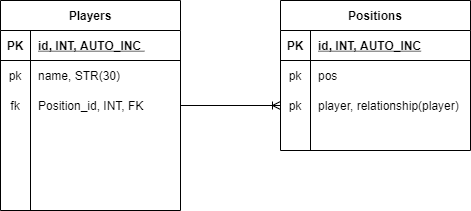

The diagram above was exported from draw.io. Its source (the exported page's mxGraphModel, read from the mxfile embedded in the PNG):
<mxGraphModel dx="2378" dy="1429" grid="1" gridSize="10" guides="1" tooltips="1" connect="1" arrows="1" fold="1" page="1" pageScale="1" pageWidth="1100" pageHeight="850" background="#ffffff" math="0" shadow="0">
  <root>
    <mxCell id="0" />
    <mxCell id="1" parent="0" />
    <mxCell id="7KgJ6h-IceU1PDKFu76q-1" value="Players" style="shape=table;startSize=30;container=1;collapsible=1;childLayout=tableLayout;fixedRows=1;rowLines=0;fontStyle=1;align=center;resizeLast=1;" parent="1" vertex="1">
      <mxGeometry x="-220" y="-492" width="180" height="210" as="geometry" />
    </mxCell>
    <mxCell id="7KgJ6h-IceU1PDKFu76q-2" value="" style="shape=partialRectangle;collapsible=0;dropTarget=0;pointerEvents=0;fillColor=none;top=0;left=0;bottom=1;right=0;points=[[0,0.5],[1,0.5]];portConstraint=eastwest;" parent="7KgJ6h-IceU1PDKFu76q-1" vertex="1">
      <mxGeometry y="30" width="180" height="30" as="geometry" />
    </mxCell>
    <mxCell id="7KgJ6h-IceU1PDKFu76q-3" value="PK" style="shape=partialRectangle;connectable=0;fillColor=none;top=0;left=0;bottom=0;right=0;fontStyle=1;overflow=hidden;" parent="7KgJ6h-IceU1PDKFu76q-2" vertex="1">
      <mxGeometry width="30" height="30" as="geometry" />
    </mxCell>
    <mxCell id="7KgJ6h-IceU1PDKFu76q-4" value="id, INT, AUTO_INC " style="shape=partialRectangle;connectable=0;fillColor=none;top=0;left=0;bottom=0;right=0;align=left;spacingLeft=6;fontStyle=5;overflow=hidden;" parent="7KgJ6h-IceU1PDKFu76q-2" vertex="1">
      <mxGeometry x="30" width="150" height="30" as="geometry" />
    </mxCell>
    <mxCell id="7KgJ6h-IceU1PDKFu76q-5" value="" style="shape=partialRectangle;collapsible=0;dropTarget=0;pointerEvents=0;fillColor=none;top=0;left=0;bottom=0;right=0;points=[[0,0.5],[1,0.5]];portConstraint=eastwest;" parent="7KgJ6h-IceU1PDKFu76q-1" vertex="1">
      <mxGeometry y="60" width="180" height="30" as="geometry" />
    </mxCell>
    <mxCell id="7KgJ6h-IceU1PDKFu76q-6" value="pk" style="shape=partialRectangle;connectable=0;fillColor=none;top=0;left=0;bottom=0;right=0;editable=1;overflow=hidden;" parent="7KgJ6h-IceU1PDKFu76q-5" vertex="1">
      <mxGeometry width="30" height="30" as="geometry" />
    </mxCell>
    <mxCell id="7KgJ6h-IceU1PDKFu76q-7" value="name, STR(30)" style="shape=partialRectangle;connectable=0;fillColor=none;top=0;left=0;bottom=0;right=0;align=left;spacingLeft=6;overflow=hidden;" parent="7KgJ6h-IceU1PDKFu76q-5" vertex="1">
      <mxGeometry x="30" width="150" height="30" as="geometry" />
    </mxCell>
    <mxCell id="7KgJ6h-IceU1PDKFu76q-8" value="" style="shape=partialRectangle;collapsible=0;dropTarget=0;pointerEvents=0;fillColor=none;top=0;left=0;bottom=0;right=0;points=[[0,0.5],[1,0.5]];portConstraint=eastwest;" parent="7KgJ6h-IceU1PDKFu76q-1" vertex="1">
      <mxGeometry y="90" width="180" height="30" as="geometry" />
    </mxCell>
    <mxCell id="7KgJ6h-IceU1PDKFu76q-9" value="" style="shape=partialRectangle;connectable=0;fillColor=none;top=0;left=0;bottom=0;right=0;editable=1;overflow=hidden;" parent="7KgJ6h-IceU1PDKFu76q-8" vertex="1">
      <mxGeometry width="30" height="30" as="geometry" />
    </mxCell>
    <mxCell id="7KgJ6h-IceU1PDKFu76q-10" value="Position_id, INT, FK" style="shape=partialRectangle;connectable=0;fillColor=none;top=0;left=0;bottom=0;right=0;align=left;spacingLeft=6;overflow=hidden;" parent="7KgJ6h-IceU1PDKFu76q-8" vertex="1">
      <mxGeometry x="30" width="150" height="30" as="geometry" />
    </mxCell>
    <mxCell id="7KgJ6h-IceU1PDKFu76q-11" value="" style="shape=partialRectangle;collapsible=0;dropTarget=0;pointerEvents=0;fillColor=none;top=0;left=0;bottom=0;right=0;points=[[0,0.5],[1,0.5]];portConstraint=eastwest;" parent="7KgJ6h-IceU1PDKFu76q-1" vertex="1">
      <mxGeometry y="120" width="180" height="30" as="geometry" />
    </mxCell>
    <mxCell id="7KgJ6h-IceU1PDKFu76q-12" value="" style="shape=partialRectangle;connectable=0;fillColor=none;top=0;left=0;bottom=0;right=0;editable=1;overflow=hidden;" parent="7KgJ6h-IceU1PDKFu76q-11" vertex="1">
      <mxGeometry width="30" height="30" as="geometry" />
    </mxCell>
    <mxCell id="7KgJ6h-IceU1PDKFu76q-13" value="" style="shape=partialRectangle;connectable=0;fillColor=none;top=0;left=0;bottom=0;right=0;align=left;spacingLeft=6;overflow=hidden;" parent="7KgJ6h-IceU1PDKFu76q-11" vertex="1">
      <mxGeometry x="30" width="150" height="30" as="geometry" />
    </mxCell>
    <mxCell id="7KgJ6h-IceU1PDKFu76q-40" value="Positions" style="shape=table;startSize=30;container=1;collapsible=1;childLayout=tableLayout;fixedRows=1;rowLines=0;fontStyle=1;align=center;resizeLast=1;" parent="1" vertex="1">
      <mxGeometry x="60" y="-492" width="190" height="150" as="geometry" />
    </mxCell>
    <mxCell id="7KgJ6h-IceU1PDKFu76q-41" value="" style="shape=partialRectangle;collapsible=0;dropTarget=0;pointerEvents=0;fillColor=none;top=0;left=0;bottom=1;right=0;points=[[0,0.5],[1,0.5]];portConstraint=eastwest;" parent="7KgJ6h-IceU1PDKFu76q-40" vertex="1">
      <mxGeometry y="30" width="190" height="30" as="geometry" />
    </mxCell>
    <mxCell id="7KgJ6h-IceU1PDKFu76q-42" value="PK" style="shape=partialRectangle;connectable=0;fillColor=none;top=0;left=0;bottom=0;right=0;fontStyle=1;overflow=hidden;" parent="7KgJ6h-IceU1PDKFu76q-41" vertex="1">
      <mxGeometry width="30" height="30" as="geometry" />
    </mxCell>
    <mxCell id="7KgJ6h-IceU1PDKFu76q-43" value="id, INT, AUTO_INC" style="shape=partialRectangle;connectable=0;fillColor=none;top=0;left=0;bottom=0;right=0;align=left;spacingLeft=6;fontStyle=5;overflow=hidden;" parent="7KgJ6h-IceU1PDKFu76q-41" vertex="1">
      <mxGeometry x="30" width="160" height="30" as="geometry" />
    </mxCell>
    <mxCell id="7KgJ6h-IceU1PDKFu76q-44" value="" style="shape=partialRectangle;collapsible=0;dropTarget=0;pointerEvents=0;fillColor=none;top=0;left=0;bottom=0;right=0;points=[[0,0.5],[1,0.5]];portConstraint=eastwest;" parent="7KgJ6h-IceU1PDKFu76q-40" vertex="1">
      <mxGeometry y="60" width="190" height="30" as="geometry" />
    </mxCell>
    <mxCell id="7KgJ6h-IceU1PDKFu76q-45" value="pk" style="shape=partialRectangle;connectable=0;fillColor=none;top=0;left=0;bottom=0;right=0;editable=1;overflow=hidden;" parent="7KgJ6h-IceU1PDKFu76q-44" vertex="1">
      <mxGeometry width="30" height="30" as="geometry" />
    </mxCell>
    <mxCell id="7KgJ6h-IceU1PDKFu76q-46" value="pos" style="shape=partialRectangle;connectable=0;fillColor=none;top=0;left=0;bottom=0;right=0;align=left;spacingLeft=6;overflow=hidden;" parent="7KgJ6h-IceU1PDKFu76q-44" vertex="1">
      <mxGeometry x="30" width="160" height="30" as="geometry" />
    </mxCell>
    <mxCell id="7KgJ6h-IceU1PDKFu76q-47" value="" style="shape=partialRectangle;collapsible=0;dropTarget=0;pointerEvents=0;fillColor=none;top=0;left=0;bottom=0;right=0;points=[[0,0.5],[1,0.5]];portConstraint=eastwest;" parent="7KgJ6h-IceU1PDKFu76q-40" vertex="1">
      <mxGeometry y="90" width="190" height="30" as="geometry" />
    </mxCell>
    <mxCell id="7KgJ6h-IceU1PDKFu76q-48" value="" style="shape=partialRectangle;connectable=0;fillColor=none;top=0;left=0;bottom=0;right=0;editable=1;overflow=hidden;" parent="7KgJ6h-IceU1PDKFu76q-47" vertex="1">
      <mxGeometry width="30" height="30" as="geometry" />
    </mxCell>
    <mxCell id="7KgJ6h-IceU1PDKFu76q-49" value="" style="shape=partialRectangle;connectable=0;fillColor=none;top=0;left=0;bottom=0;right=0;align=left;spacingLeft=6;overflow=hidden;" parent="7KgJ6h-IceU1PDKFu76q-47" vertex="1">
      <mxGeometry x="30" width="160" height="30" as="geometry" />
    </mxCell>
    <mxCell id="7KgJ6h-IceU1PDKFu76q-50" value="" style="shape=partialRectangle;collapsible=0;dropTarget=0;pointerEvents=0;fillColor=none;top=0;left=0;bottom=0;right=0;points=[[0,0.5],[1,0.5]];portConstraint=eastwest;" parent="7KgJ6h-IceU1PDKFu76q-40" vertex="1">
      <mxGeometry y="120" width="190" height="30" as="geometry" />
    </mxCell>
    <mxCell id="7KgJ6h-IceU1PDKFu76q-51" value="" style="shape=partialRectangle;connectable=0;fillColor=none;top=0;left=0;bottom=0;right=0;editable=1;overflow=hidden;" parent="7KgJ6h-IceU1PDKFu76q-50" vertex="1">
      <mxGeometry width="30" height="30" as="geometry" />
    </mxCell>
    <mxCell id="7KgJ6h-IceU1PDKFu76q-52" value="" style="shape=partialRectangle;connectable=0;fillColor=none;top=0;left=0;bottom=0;right=0;align=left;spacingLeft=6;overflow=hidden;" parent="7KgJ6h-IceU1PDKFu76q-50" vertex="1">
      <mxGeometry x="30" width="160" height="30" as="geometry" />
    </mxCell>
    <mxCell id="KXKKJTk6HH6NhS643Naj-3" value="fk" style="shape=partialRectangle;connectable=0;fillColor=none;top=0;left=0;bottom=0;right=0;editable=1;overflow=hidden;" parent="1" vertex="1">
      <mxGeometry x="-220" y="-402" width="30" height="30" as="geometry" />
    </mxCell>
    <mxCell id="KXKKJTk6HH6NhS643Naj-4" value="" style="edgeStyle=orthogonalEdgeStyle;fontSize=12;html=1;endArrow=ERoneToMany;rounded=1;jumpStyle=none;exitX=1;exitY=0.5;exitDx=0;exitDy=0;" parent="1" source="7KgJ6h-IceU1PDKFu76q-8" edge="1">
      <mxGeometry width="100" height="100" relative="1" as="geometry">
        <mxPoint x="-190" y="-367" as="sourcePoint" />
        <mxPoint x="60" y="-387" as="targetPoint" />
      </mxGeometry>
    </mxCell>
    <mxCell id="cA-3PgbUgJHoRI56sSvE-1" value="player, relationship(player)" style="shape=partialRectangle;connectable=0;fillColor=none;top=0;left=0;bottom=0;right=0;align=left;spacingLeft=6;overflow=hidden;" vertex="1" parent="1">
      <mxGeometry x="90" y="-402" width="150" height="30" as="geometry" />
    </mxCell>
    <mxCell id="cA-3PgbUgJHoRI56sSvE-2" value="pk" style="shape=partialRectangle;connectable=0;fillColor=none;top=0;left=0;bottom=0;right=0;editable=1;overflow=hidden;" vertex="1" parent="1">
      <mxGeometry x="60" y="-402" width="30" height="30" as="geometry" />
    </mxCell>
  </root>
</mxGraphModel>